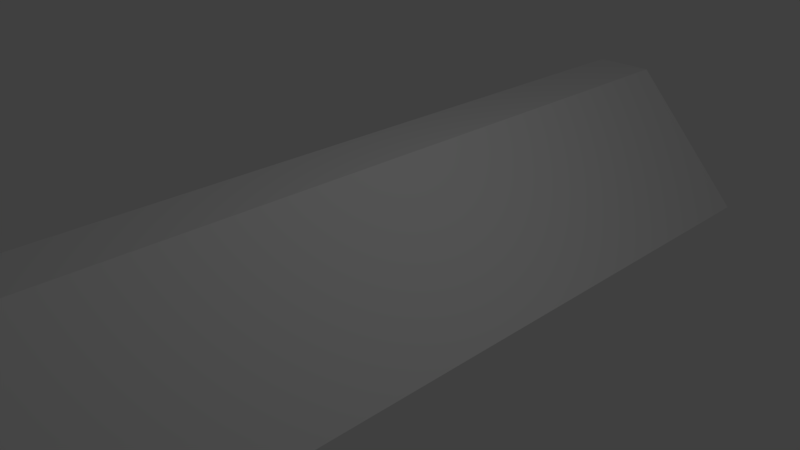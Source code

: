 # Source: awning.blend  (saved by Blender 2.78.0; exported with 4.5.12 LTS)
import bpy
from mathutils import Matrix  # noqa: F401  (used for matrix-valued properties, if any)

bpy.ops.wm.read_factory_settings(use_empty=True)
scene = bpy.context.scene
scene.name = 'Scene'

# ---- collections
col_collection_1 = bpy.data.collections.new('Collection 1'); scene.collection.children.link(col_collection_1)

# ---- world
world_world = bpy.data.worlds.new('World'); scene.world = world_world
world_world.color = (0.05088, 0.05088, 0.05088)
world_world.use_sun_shadow = False
world_world.sun_shadow_jitter_overblur = 0.0
world_world.cycles.sampling_method = 'MANUAL'

# ---- cameras
cam_camera = bpy.data.cameras.new('Camera')
cam_camera.clip_end = 100.0
cam_camera.lens = 35.0
cam_camera.sensor_width = 32.0
cam_camera.sensor_height = 18.0
cam_camera.ortho_scale = 7.314
cam_camera.dof.focus_distance = 0.0
cam_camera.dof.aperture_fstop = 128.0

# ---- lights
light_lamp = bpy.data.lights.new('Lamp', 'POINT')
light_lamp.transmission_factor = 0.0
light_lamp.cutoff_distance = 30.0
light_lamp.energy = 100.0
light_lamp.shadow_buffer_clip_start = 1.001
light_lamp.shadow_soft_size = 0.1
light_lamp.shadow_maximum_resolution = 0.006
light_lamp.use_absolute_resolution = True

# ---- meshes
me_cube_001 = bpy.data.meshes.new('Cube.001')
me_cube_001.from_pydata([(-1.261, -6.747, -1.0), (-1.261, -6.747, 1.0), (-1.261, 6.747, -1.0), (-1.261, 6.747, 1.0), (1.524, -6.747, -1.0), (-0.3458, -6.747, 1.0), (1.524, 6.747, -1.0), (-0.3458, 6.747, 1.0)], [], [(0, 1, 3, 2), (2, 3, 7, 6), (6, 7, 5, 4), (4, 5, 1, 0), (2, 6, 4, 0), (7, 3, 1, 5)])
me_cube_001.use_remesh_preserve_volume = False
me_cube_001.use_remesh_preserve_attributes = False
me_cube_001.use_mirror_vertex_groups = False
me_cube_001.update()

# ---- objects
ob_cube = bpy.data.objects.new('Cube', me_cube_001)
ob_lamp = bpy.data.objects.new('Lamp', light_lamp)
ob_camera = bpy.data.objects.new('Camera', cam_camera)

# ---- transforms, parenting, visibility, modifiers, constraints
ob_cube.location = (0.0, 0.0, 0.0)
ob_cube.lineart.crease_threshold = 0.0
ob_lamp.location = (4.076, 1.005, 5.904)
ob_lamp.rotation_euler = (0.6503, 0.05522, 1.866)
ob_lamp.lock_rotations_4d = False
ob_lamp.empty_display_type = 'ARROWS'
ob_lamp.color = (0.0, 0.0, 0.0, 0.0)
ob_lamp.lineart.crease_threshold = 0.0
ob_camera.location = (7.481, -6.508, 5.344)
ob_camera.rotation_euler = (1.109, 0.0, 0.8149)
ob_camera.lock_rotations_4d = False
ob_camera.empty_display_type = 'ARROWS'
ob_camera.color = (0.0, 0.0, 0.0, 0.0)
ob_camera.display_type = 'WIRE'
ob_camera.lineart.crease_threshold = 0.0

# ---- collection membership
col_collection_1.objects.link(ob_cube)
col_collection_1.objects.link(ob_lamp)
col_collection_1.objects.link(ob_camera)

# ---- scene / render settings (as saved in the file)
scene.camera = ob_camera
scene.frame_start = 1; scene.frame_end = 250; scene.frame_set(1)
scene.render.engine = 'BLENDER_EEVEE_NEXT'
scene.render.resolution_percentage = 50
scene.render.dither_intensity = 0.0
scene.cycles.use_denoising = False
scene.cycles.samples = 128
scene.cycles.sampling_pattern = 'TABULATED_SOBOL'
scene.cycles.light_sampling_threshold = 0.0
scene.cycles.use_adaptive_sampling = False
scene.cycles.use_light_tree = False
scene.cycles.blur_glossy = 0.0
scene.cycles.sample_clamp_indirect = 0.0
scene.view_settings.view_transform = 'Standard'
bpy.context.view_layer.update()
